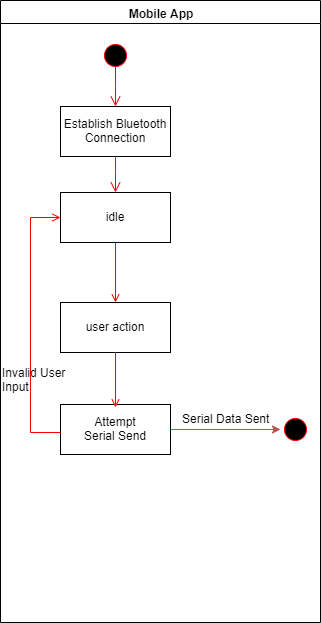

The diagram above was exported from draw.io. Its source (the exported page's mxGraphModel, read from the mxfile embedded in the PNG):
<mxGraphModel dx="1422" dy="713" grid="1" gridSize="10" guides="1" tooltips="1" connect="1" arrows="1" fold="1" page="1" pageScale="1" pageWidth="1169" pageHeight="826" background="#ffffff" math="0" shadow="0">
  <root>
    <mxCell id="0" />
    <mxCell id="1" parent="0" />
    <mxCell id="2" value="Mobile App" style="swimlane;whiteSpace=wrap" parent="1" vertex="1">
      <mxGeometry x="130" y="128" width="320" height="622" as="geometry">
        <mxRectangle x="164.5" y="128" width="80" height="23" as="alternateBounds" />
      </mxGeometry>
    </mxCell>
    <mxCell id="5" value="" style="ellipse;shape=startState;fillColor=#000000;strokeColor=#ff0000;" parent="2" vertex="1">
      <mxGeometry x="100" y="40" width="30" height="30" as="geometry" />
    </mxCell>
    <mxCell id="6" value="" style="edgeStyle=elbowEdgeStyle;elbow=horizontal;verticalAlign=bottom;endArrow=open;endSize=8;strokeColor=#FF0000;endFill=1;rounded=0" parent="2" target="7" edge="1">
      <mxGeometry x="100" y="122" as="geometry">
        <mxPoint x="115" y="192" as="targetPoint" />
        <mxPoint x="115" y="152" as="sourcePoint" />
      </mxGeometry>
    </mxCell>
    <mxCell id="7" value="idle" style="" parent="2" vertex="1">
      <mxGeometry x="60" y="192" width="110" height="50" as="geometry" />
    </mxCell>
    <mxCell id="8" value="user action" style="" parent="2" vertex="1">
      <mxGeometry x="60" y="302" width="110" height="50" as="geometry" />
    </mxCell>
    <mxCell id="9" value="" style="endArrow=open;strokeColor=#FF0000;endFill=1;rounded=0" parent="2" source="7" target="8" edge="1">
      <mxGeometry relative="1" as="geometry" />
    </mxCell>
    <mxCell id="6yAH8pqcIt_eFCNojskR-49" value="" style="edgeStyle=orthogonalEdgeStyle;rounded=0;orthogonalLoop=1;jettySize=auto;html=1;fillColor=#f8cecc;strokeColor=#b85450;entryX=0;entryY=0.5;entryDx=0;entryDy=0;" edge="1" parent="2" source="10" target="6yAH8pqcIt_eFCNojskR-51">
      <mxGeometry relative="1" as="geometry">
        <mxPoint x="200" y="429" as="targetPoint" />
      </mxGeometry>
    </mxCell>
    <mxCell id="10" value="Attempt&#10;Serial Send" style="" parent="2" vertex="1">
      <mxGeometry x="60" y="404" width="110" height="50" as="geometry" />
    </mxCell>
    <mxCell id="11" value="" style="endArrow=open;strokeColor=#FF0000;endFill=1;rounded=0" parent="2" source="8" edge="1">
      <mxGeometry relative="1" as="geometry">
        <mxPoint x="115" y="407" as="targetPoint" />
      </mxGeometry>
    </mxCell>
    <mxCell id="12" value="" style="edgeStyle=elbowEdgeStyle;elbow=horizontal;strokeColor=#FF0000;endArrow=open;endFill=1;rounded=0" parent="2" target="7" edge="1">
      <mxGeometry width="100" height="100" relative="1" as="geometry">
        <mxPoint x="60" y="432" as="sourcePoint" />
        <mxPoint x="260" y="272" as="targetPoint" />
        <Array as="points">
          <mxPoint x="30" y="332" />
        </Array>
      </mxGeometry>
    </mxCell>
    <mxCell id="6yAH8pqcIt_eFCNojskR-42" value="" style="edgeStyle=elbowEdgeStyle;elbow=horizontal;verticalAlign=bottom;endArrow=open;endSize=8;strokeColor=#FF0000;endFill=1;rounded=0" edge="1" parent="2" target="6yAH8pqcIt_eFCNojskR-43">
      <mxGeometry x="-64.5" y="-92" as="geometry">
        <mxPoint x="-49.5" y="-22" as="targetPoint" />
        <mxPoint x="115" y="66" as="sourcePoint" />
      </mxGeometry>
    </mxCell>
    <mxCell id="6yAH8pqcIt_eFCNojskR-43" value="Establish Bluetooth&#10;Connection" style="" vertex="1" parent="2">
      <mxGeometry x="60" y="106" width="110" height="50" as="geometry" />
    </mxCell>
    <mxCell id="6yAH8pqcIt_eFCNojskR-50" value="Invalid User&lt;br&gt;Input" style="text;html=1;resizable=0;points=[];autosize=1;align=left;verticalAlign=top;spacingTop=-4;" vertex="1" parent="2">
      <mxGeometry y="363" width="80" height="30" as="geometry" />
    </mxCell>
    <mxCell id="6yAH8pqcIt_eFCNojskR-51" value="" style="ellipse;shape=startState;fillColor=#000000;strokeColor=#ff0000;" vertex="1" parent="2">
      <mxGeometry x="280" y="414" width="30" height="30" as="geometry" />
    </mxCell>
    <mxCell id="6yAH8pqcIt_eFCNojskR-52" value="Serial Data Sent" style="text;html=1;resizable=0;points=[];autosize=1;align=left;verticalAlign=top;spacingTop=-4;" vertex="1" parent="2">
      <mxGeometry x="180" y="409" width="100" height="20" as="geometry" />
    </mxCell>
  </root>
</mxGraphModel>